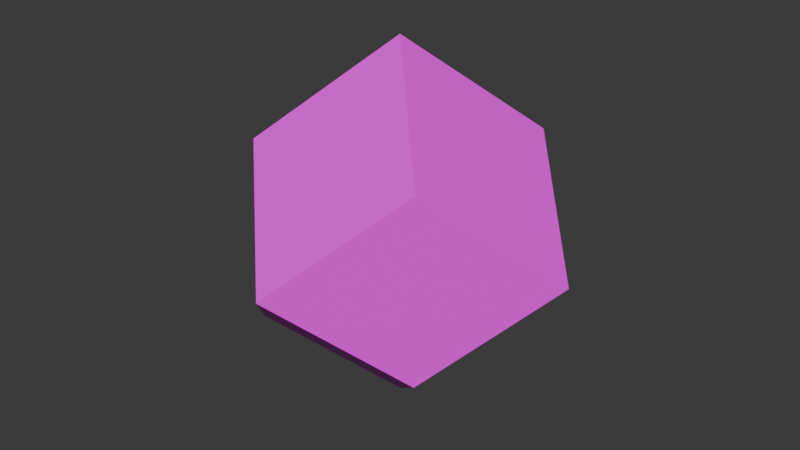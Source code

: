 # Source: one_rhombic_diagonal.blend  (saved by Blender 4.3.34; exported with 4.5.12 LTS)
import bpy
from mathutils import Matrix  # noqa: F401  (used for matrix-valued properties, if any)

bpy.ops.wm.read_factory_settings(use_empty=True)
scene = bpy.context.scene
scene.name = 'Scene'

# ---- images (referenced by path relative to the original .blend; pixels are not part of the script)
import os
ASSET_DIR = os.environ.get("B2B_ASSET_DIR", "")  # directory of the original .blend (textures are referenced by path, not embedded)
HERE = os.path.dirname(os.path.abspath(__file__))  # packed textures are extracted next to this script under _unpacked/

def load_image(name, relpath, width, height, colorspace="sRGB"):
    """Load a texture the original file referenced (path relative to the .blend, or extracted next to this script)."""
    p = next((c for c in (os.path.join(HERE, relpath), os.path.join(ASSET_DIR, relpath)) if relpath and os.path.exists(c)), "")
    if p:
        img = bpy.data.images.load(p, check_existing=True)
        img.name = name
    else:  # same state as the original file: an image datablock whose file is absent (Cycles renders it pink)
        img = bpy.data.images.new(name, width, height)
        img.source = "FILE"
        img.filepath = "//" + (relpath or name)
    img.colorspace_settings.name = colorspace
    return img
img_new_uv_layout_one_axis_diagonal_png = load_image('new_uv_layout_one_axis_diagonal.png', 'new_uv_layout_one_axis_diagonal.png', 1024, 1024, 'sRGB')

# ---- materials (node trees are filled in below, after node groups)
mat_particle_material = bpy.data.materials.new('particle_material')
mat_particle_material.roughness = 0.5

# ---- material node trees
mat_particle_material.use_nodes = True; mat_particle_material.node_tree.nodes.clear()
_N = mat_particle_material.node_tree.nodes; _L = mat_particle_material.node_tree.links
n0 = _N.new('ShaderNodeBsdfPrincipled'); n0.name = 'Principled BSDF'; n0.location = (0, 300)
n0.inputs[3].default_value = 1.45
n0.inputs[27].default_value = (0.0, 0.0, 0.0, 1.0)
n1 = _N.new('ShaderNodeOutputMaterial'); n1.name = 'Material Output'; n1.location = (280, 300)
n2 = _N.new('ShaderNodeTexImage'); n2.name = 'Image Texture'; n2.location = (-480, 300)
n2.image = img_new_uv_layout_one_axis_diagonal_png
_L.new(n2.outputs[0], n0.inputs[0])
_L.new(n0.outputs[0], n1.inputs[0])
n1.is_active_output = True

# ---- world
world_world = bpy.data.worlds.new('World'); scene.world = world_world
world_world.use_nodes = True; world_world.node_tree.nodes.clear()
_N = world_world.node_tree.nodes; _L = world_world.node_tree.links
n0 = _N.new('ShaderNodeOutputWorld'); n0.name = 'World Output'; n0.location = (300, 300)
n1 = _N.new('ShaderNodeBackground'); n1.name = 'Background'; n1.location = (10, 300)
n1.inputs[0].default_value = (0.05088, 0.05088, 0.05088, 1.0)
_L.new(n1.outputs[0], n0.inputs[0])
n0.is_active_output = True
world_world.color = (0.05088, 0.05088, 0.05088)
world_world.sun_shadow_jitter_overblur = 0.0

# ---- meshes
me_particle = bpy.data.meshes.new('particle')
me_particle.from_pydata([(0.0, 1.0, 0.0), (-1.0, 0.0, 0.0), (0.0, -1.0, 0.0), (0.5, 0.5, 0.5), (0.5, 0.5, -0.5), (1.0, 0.0, 0.0), (-0.5, 0.5, 0.5), (0.5, -0.5, 0.5), (-0.5, -0.5, 0.5), (0.0, 0.0, 1.0), (-0.5, 0.5, -0.5), (-0.5, -0.5, -0.5), (0.5, -0.5, -0.5), (0.0, 0.0, -1.0)], [], [(9, 6, 1, 8), (9, 8, 2, 7), (5, 3, 9, 7), (2, 12, 5, 7), (5, 4, 0, 3), (4, 5, 12, 13), (11, 13, 12, 2), (1, 11, 2, 8), (13, 11, 1, 10), (0, 10, 1, 6), (13, 10, 0, 4), (9, 3, 0, 6)])
me_particle.polygons.foreach_set('use_smooth', [True] * 12)
_k = set([(0, 3), (0, 4), (0, 6), (0, 10), (1, 6), (1, 8), (1, 10), (1, 11), (2, 7), (2, 8), (2, 11), (2, 12), (3, 5), (3, 9), (4, 5), (4, 13), (5, 7), (5, 12), (6, 9), (7, 9), (8, 9), (10, 13), (11, 13), (12, 13)])
me_particle.attributes.new('sharp_edge', 'BOOLEAN', 'EDGE').data.foreach_set('value', [ (min(e.vertices), max(e.vertices)) in _k for e in me_particle.edges])
_uv = me_particle.uv_layers.new(name='UVMap')
_uv.uv.foreach_set('vector', [0.07857, 0.0, 0.1571, 0.1111, 0.07857, 0.2222, 0.0, 0.1111, 0.07857, 0.8148, 0.0, 0.7037, 0.07857, 0.5926, 0.1571, 0.7037, 0.2881, 0.7407, 0.2095, 0.8519, 0.07857, 0.8148, 0.1571, 0.7037, 0.07857, 0.5926, 0.2095, 0.5556, 0.2881, 0.6667, 0.1571, 0.7037, 0.2881, 0.7407, 0.3666, 0.8519, 0.2881, 0.963, 0.2095, 0.8519, 0.3666, 0.5556, 0.2881, 0.6667, 0.2095, 0.5556, 0.2881, 0.4444, 0.1571, 0.4074, 0.2881, 0.4444, 0.2095, 0.5556, 0.07857, 0.5185, 0.07857, 0.2963, 0.1571, 0.4074, 0.07857, 0.5185, 0.0, 0.4074, 0.2881, 0.3704, 0.1571, 0.4074, 0.07857, 0.2963, 0.2095, 0.2593, 0.2881, 0.1481, 0.2095, 0.2593, 0.07857, 0.2222, 0.1571, 0.1111, 0.2881, 0.3704, 0.2095, 0.2593, 0.2881, 0.1481, 0.3666, 0.2593, 0.07857, 0.8889, 0.2095, 0.8519, 0.2881, 0.963, 0.1571, 1.0])
me_particle.materials.append(mat_particle_material)
me_particle.update()
me_particle.normals_split_custom_set([tuple(v) for v in zip(*[iter([-0.7071, -4.215e-08, 0.7071, -0.7071, -4.215e-08, 0.7071, -0.7071, -4.215e-08, 0.7071, -0.7071, -4.215e-08, 0.7071, 0.0, -0.7071, 0.7071, 0.0, -0.7071, 0.7071, 0.0, -0.7071, 0.7071, 0.0, -0.7071, 0.7071, 0.7071, -5.268e-08, 0.7071, 0.7071, -5.268e-08, 0.7071, 0.7071, -5.268e-08, 0.7071, 0.7071, -5.268e-08, 0.7071, 0.7071, -0.7071, -1.054e-08, 0.7071, -0.7071, -1.054e-08, 0.7071, -0.7071, -1.054e-08, 0.7071, -0.7071, -1.054e-08, 0.7071, 0.7071, 0.0, 0.7071, 0.7071, 0.0, 0.7071, 0.7071, 0.0, 0.7071, 0.7071, 0.0, 0.7071, 3.161e-08, -0.7071, 0.7071, 3.161e-08, -0.7071, 0.7071, 3.161e-08, -0.7071, 0.7071, 3.161e-08, -0.7071, 0.0, -0.7071, -0.7071, 0.0, -0.7071, -0.7071, 0.0, -0.7071, -0.7071, 0.0, -0.7071, -0.7071, -0.7071, -0.7071, 0.0, -0.7071, -0.7071, 0.0, -0.7071, -0.7071, 0.0, -0.7071, -0.7071, 0.0, -0.7071, 4.215e-08, -0.7071, -0.7071, 4.215e-08, -0.7071, -0.7071, 4.215e-08, -0.7071, -0.7071, 4.215e-08, -0.7071, -0.7071, 0.7071, 1.054e-08, -0.7071, 0.7071, 1.054e-08, -0.7071, 0.7071, 1.054e-08, -0.7071, 0.7071, 1.054e-08, 0.0, 0.7071, -0.7071, 0.0, 0.7071, -0.7071, 0.0, 0.7071, -0.7071, 0.0, 0.7071, -0.7071, 0.0, 0.7071, 0.7071, 0.0, 0.7071, 0.7071, 0.0, 0.7071, 0.7071, 0.0, 0.7071, 0.7071])] * 3)])

# ---- objects
ob_particle = bpy.data.objects.new('particle', me_particle)

# ---- transforms, parenting, visibility, modifiers, constraints
ob_particle.location = (0.0, 0.0, 0.0)

# ---- collection membership
scene.collection.objects.link(ob_particle)

# ---- scene / render settings (as saved in the file)
scene.frame_start = 1; scene.frame_end = 250; scene.frame_set(1)
scene.render.engine = 'BLENDER_EEVEE_NEXT'
bpy.context.view_layer.update()

# ---- added for rendering (the .blend has no active camera and no usable light): camera, sun
cam_auto = bpy.data.cameras.new('AutoCamera')
cam_auto.lens = 50.0
cam_auto.sensor_width = 36.0
cam_auto.clip_end = 1000.0
ob_auto_camera = bpy.data.objects.new('AutoCamera', cam_auto)
scene.collection.objects.link(ob_auto_camera)
ob_auto_camera.location = (3.20507, -3.84609, 2.56406)
ob_auto_camera.rotation_euler = (1.09748, -7.21219e-08, 0.694738)
scene.camera = ob_auto_camera
light_auto_sun = bpy.data.lights.new('AutoSun', 'SUN')
light_auto_sun.energy = 3.0
light_auto_sun.angle = 0.0523599
ob_auto_sun = bpy.data.objects.new('AutoSun', light_auto_sun)
scene.collection.objects.link(ob_auto_sun)
ob_auto_sun.rotation_euler = (0.872665, 0.174533, 0.523599)
bpy.context.view_layer.update()
